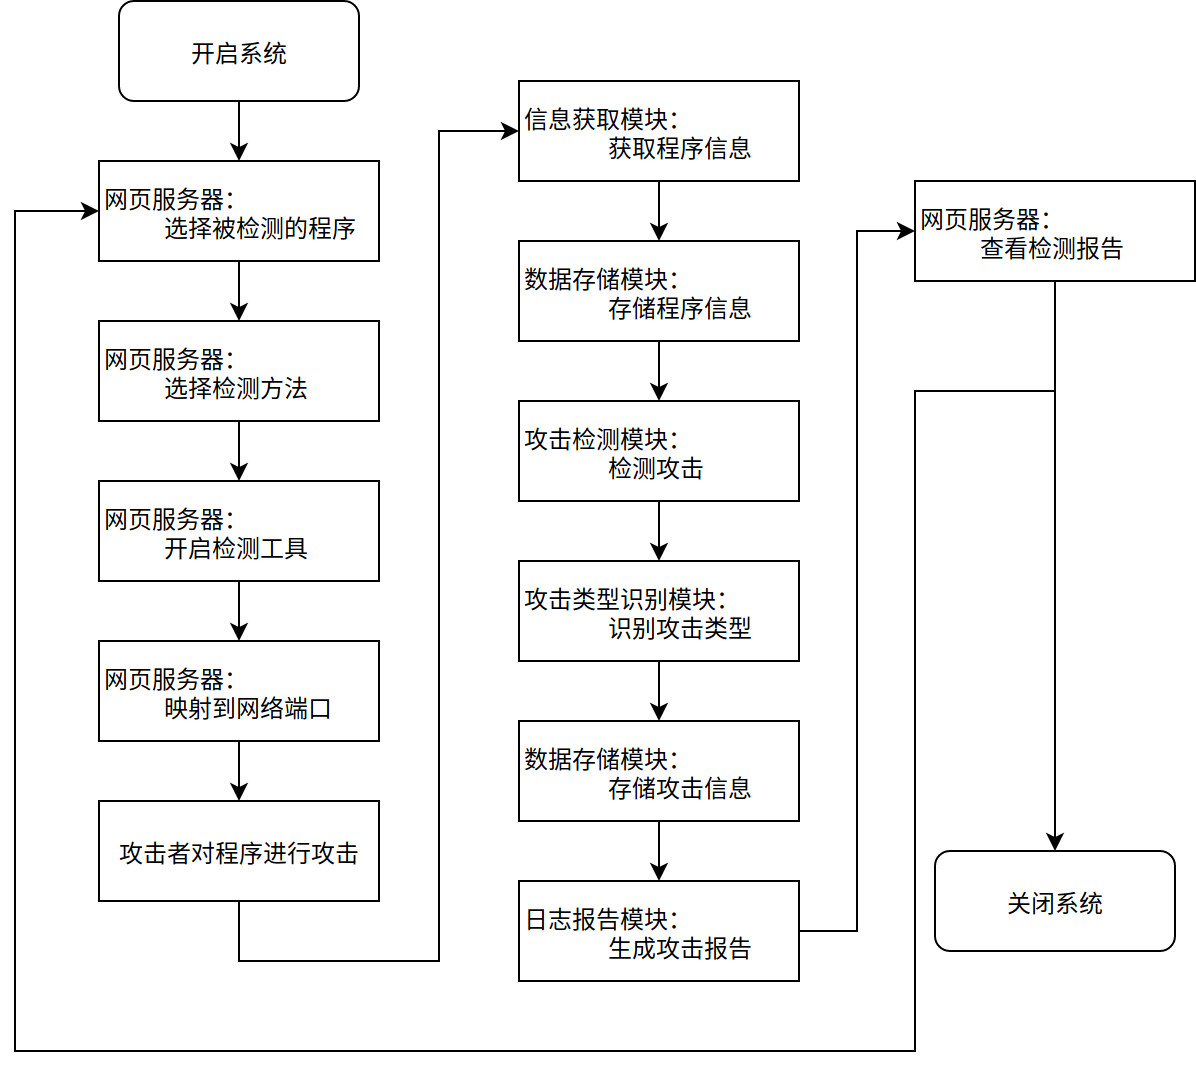

The diagram above was exported from draw.io. Its source (the exported page's mxGraphModel, read from the mxfile embedded in the PNG):
<mxGraphModel dx="1324" dy="740" grid="1" gridSize="10" guides="1" tooltips="1" connect="1" arrows="1" fold="1" page="1" pageScale="1" pageWidth="850" pageHeight="1100" math="0" shadow="0">
  <root>
    <mxCell id="0" />
    <mxCell id="1" parent="0" />
    <mxCell id="ZHbYV2mcYtdA5z5a5aOa-5" value="" style="edgeStyle=orthogonalEdgeStyle;rounded=0;orthogonalLoop=1;jettySize=auto;html=1;" parent="1" source="ZHbYV2mcYtdA5z5a5aOa-1" target="ZHbYV2mcYtdA5z5a5aOa-3" edge="1">
      <mxGeometry relative="1" as="geometry" />
    </mxCell>
    <mxCell id="ZHbYV2mcYtdA5z5a5aOa-1" value="开启系统" style="rounded=1;whiteSpace=wrap;html=1;" parent="1" vertex="1">
      <mxGeometry x="182" y="55" width="120" height="50" as="geometry" />
    </mxCell>
    <mxCell id="ZHbYV2mcYtdA5z5a5aOa-6" value="" style="edgeStyle=orthogonalEdgeStyle;rounded=0;orthogonalLoop=1;jettySize=auto;html=1;align=left;" parent="1" source="ZHbYV2mcYtdA5z5a5aOa-3" target="ZHbYV2mcYtdA5z5a5aOa-4" edge="1">
      <mxGeometry relative="1" as="geometry" />
    </mxCell>
    <mxCell id="ZHbYV2mcYtdA5z5a5aOa-3" value="&lt;div align=&quot;left&quot;&gt;网页服务器：&lt;br&gt;&lt;/div&gt;&lt;div align=&quot;left&quot;&gt;&amp;nbsp;&amp;nbsp;&amp;nbsp;&amp;nbsp;&amp;nbsp;&amp;nbsp;&amp;nbsp;&amp;nbsp;&amp;nbsp; 选择被检测的程序&lt;/div&gt;" style="rounded=0;whiteSpace=wrap;html=1;align=left;" parent="1" vertex="1">
      <mxGeometry x="172" y="135" width="140" height="50" as="geometry" />
    </mxCell>
    <mxCell id="ZHbYV2mcYtdA5z5a5aOa-8" value="" style="edgeStyle=orthogonalEdgeStyle;rounded=0;orthogonalLoop=1;jettySize=auto;html=1;align=left;" parent="1" source="ZHbYV2mcYtdA5z5a5aOa-4" target="ZHbYV2mcYtdA5z5a5aOa-7" edge="1">
      <mxGeometry relative="1" as="geometry" />
    </mxCell>
    <mxCell id="ZHbYV2mcYtdA5z5a5aOa-4" value="&lt;div&gt;网页服务器：&lt;/div&gt;&lt;div&gt;&amp;nbsp;&amp;nbsp;&amp;nbsp;&amp;nbsp;&amp;nbsp;&amp;nbsp;&amp;nbsp;&amp;nbsp;&amp;nbsp; 选择检测方法&lt;/div&gt;" style="rounded=0;whiteSpace=wrap;html=1;align=left;" parent="1" vertex="1">
      <mxGeometry x="172" y="215" width="140" height="50" as="geometry" />
    </mxCell>
    <mxCell id="ZHbYV2mcYtdA5z5a5aOa-10" value="" style="edgeStyle=orthogonalEdgeStyle;rounded=0;orthogonalLoop=1;jettySize=auto;html=1;align=left;" parent="1" source="ZHbYV2mcYtdA5z5a5aOa-7" target="ZHbYV2mcYtdA5z5a5aOa-9" edge="1">
      <mxGeometry relative="1" as="geometry" />
    </mxCell>
    <mxCell id="ZHbYV2mcYtdA5z5a5aOa-7" value="&lt;div&gt;网页服务器：&lt;/div&gt;&lt;div&gt;&amp;nbsp;&amp;nbsp;&amp;nbsp;&amp;nbsp;&amp;nbsp;&amp;nbsp;&amp;nbsp;&amp;nbsp;&amp;nbsp; 开启检测工具&lt;/div&gt;" style="rounded=0;whiteSpace=wrap;html=1;align=left;" parent="1" vertex="1">
      <mxGeometry x="172" y="295" width="140" height="50" as="geometry" />
    </mxCell>
    <mxCell id="ZHbYV2mcYtdA5z5a5aOa-12" value="" style="edgeStyle=orthogonalEdgeStyle;rounded=0;orthogonalLoop=1;jettySize=auto;html=1;align=left;" parent="1" source="ZHbYV2mcYtdA5z5a5aOa-9" target="ZHbYV2mcYtdA5z5a5aOa-11" edge="1">
      <mxGeometry relative="1" as="geometry" />
    </mxCell>
    <mxCell id="ZHbYV2mcYtdA5z5a5aOa-9" value="&lt;div&gt;网页服务器：&lt;/div&gt;&lt;div&gt;&amp;nbsp;&amp;nbsp;&amp;nbsp;&amp;nbsp;&amp;nbsp;&amp;nbsp;&amp;nbsp;&amp;nbsp;&amp;nbsp; 映射到网络端口&lt;/div&gt;" style="rounded=0;whiteSpace=wrap;html=1;align=left;" parent="1" vertex="1">
      <mxGeometry x="172" y="375" width="140" height="50" as="geometry" />
    </mxCell>
    <mxCell id="uWWjh3OrzpE2ekTP3QrZ-2" value="" style="edgeStyle=orthogonalEdgeStyle;rounded=0;orthogonalLoop=1;jettySize=auto;html=1;entryX=0;entryY=0.5;entryDx=0;entryDy=0;" edge="1" parent="1" source="ZHbYV2mcYtdA5z5a5aOa-11" target="uWWjh3OrzpE2ekTP3QrZ-3">
      <mxGeometry relative="1" as="geometry">
        <mxPoint x="392" y="480" as="targetPoint" />
        <Array as="points">
          <mxPoint x="242" y="535" />
          <mxPoint x="342" y="535" />
          <mxPoint x="342" y="120" />
        </Array>
      </mxGeometry>
    </mxCell>
    <mxCell id="ZHbYV2mcYtdA5z5a5aOa-11" value="攻击者对程序进行攻击" style="rounded=0;whiteSpace=wrap;html=1;align=center;" parent="1" vertex="1">
      <mxGeometry x="172" y="455" width="140" height="50" as="geometry" />
    </mxCell>
    <mxCell id="uWWjh3OrzpE2ekTP3QrZ-18" value="" style="edgeStyle=orthogonalEdgeStyle;rounded=0;orthogonalLoop=1;jettySize=auto;html=1;align=left;entryX=0;entryY=0.5;entryDx=0;entryDy=0;" edge="1" parent="1" source="ZHbYV2mcYtdA5z5a5aOa-13" target="ZHbYV2mcYtdA5z5a5aOa-3">
      <mxGeometry relative="1" as="geometry">
        <mxPoint x="792" y="190" as="targetPoint" />
        <Array as="points">
          <mxPoint x="650" y="250" />
          <mxPoint x="580" y="250" />
          <mxPoint x="580" y="580" />
          <mxPoint x="130" y="580" />
          <mxPoint x="130" y="160" />
        </Array>
      </mxGeometry>
    </mxCell>
    <mxCell id="ZHbYV2mcYtdA5z5a5aOa-13" value="&lt;div align=&quot;left&quot;&gt;网页服务器：&lt;br&gt;&lt;/div&gt;&lt;div align=&quot;left&quot;&gt;&amp;nbsp;&amp;nbsp;&amp;nbsp;&amp;nbsp;&amp;nbsp;&amp;nbsp;&amp;nbsp;&amp;nbsp;&amp;nbsp; 查看检测报告&lt;/div&gt;" style="rounded=0;whiteSpace=wrap;html=1;align=left;" parent="1" vertex="1">
      <mxGeometry x="580" y="145" width="140" height="50" as="geometry" />
    </mxCell>
    <mxCell id="uWWjh3OrzpE2ekTP3QrZ-5" value="" style="edgeStyle=orthogonalEdgeStyle;rounded=0;orthogonalLoop=1;jettySize=auto;html=1;" edge="1" parent="1" source="uWWjh3OrzpE2ekTP3QrZ-6" target="uWWjh3OrzpE2ekTP3QrZ-4">
      <mxGeometry relative="1" as="geometry" />
    </mxCell>
    <mxCell id="uWWjh3OrzpE2ekTP3QrZ-3" value="&lt;div&gt;信息获取模块：&lt;br&gt;&lt;/div&gt;&lt;div&gt;&amp;nbsp;&amp;nbsp;&amp;nbsp;&amp;nbsp;&amp;nbsp;&amp;nbsp;&amp;nbsp;&amp;nbsp;&amp;nbsp;&amp;nbsp;&amp;nbsp;&amp;nbsp;&amp;nbsp; 获取程序信息&lt;/div&gt;" style="rounded=0;whiteSpace=wrap;html=1;align=left;" vertex="1" parent="1">
      <mxGeometry x="382" y="95" width="140" height="50" as="geometry" />
    </mxCell>
    <mxCell id="uWWjh3OrzpE2ekTP3QrZ-9" value="" style="edgeStyle=orthogonalEdgeStyle;rounded=0;orthogonalLoop=1;jettySize=auto;html=1;" edge="1" parent="1" source="uWWjh3OrzpE2ekTP3QrZ-4" target="uWWjh3OrzpE2ekTP3QrZ-8">
      <mxGeometry relative="1" as="geometry" />
    </mxCell>
    <mxCell id="uWWjh3OrzpE2ekTP3QrZ-4" value="&lt;div&gt;攻击检测模块：&lt;br&gt;&lt;/div&gt;&lt;div&gt;&amp;nbsp;&amp;nbsp;&amp;nbsp;&amp;nbsp;&amp;nbsp;&amp;nbsp;&amp;nbsp;&amp;nbsp;&amp;nbsp;&amp;nbsp;&amp;nbsp;&amp;nbsp;&amp;nbsp; 检测攻击&lt;br&gt;&lt;/div&gt;" style="rounded=0;whiteSpace=wrap;html=1;align=left;" vertex="1" parent="1">
      <mxGeometry x="382" y="255" width="140" height="50" as="geometry" />
    </mxCell>
    <mxCell id="uWWjh3OrzpE2ekTP3QrZ-6" value="&lt;div&gt;数据存储模块：&lt;br&gt;&lt;/div&gt;&lt;div&gt;&amp;nbsp;&amp;nbsp;&amp;nbsp;&amp;nbsp;&amp;nbsp;&amp;nbsp;&amp;nbsp;&amp;nbsp;&amp;nbsp;&amp;nbsp;&amp;nbsp;&amp;nbsp;&amp;nbsp; 存储程序信息&lt;br&gt;&lt;/div&gt;" style="rounded=0;whiteSpace=wrap;html=1;align=left;" vertex="1" parent="1">
      <mxGeometry x="382" y="175" width="140" height="50" as="geometry" />
    </mxCell>
    <mxCell id="uWWjh3OrzpE2ekTP3QrZ-7" value="" style="edgeStyle=orthogonalEdgeStyle;rounded=0;orthogonalLoop=1;jettySize=auto;html=1;" edge="1" parent="1" source="uWWjh3OrzpE2ekTP3QrZ-3" target="uWWjh3OrzpE2ekTP3QrZ-6">
      <mxGeometry relative="1" as="geometry">
        <mxPoint x="452" y="145" as="sourcePoint" />
        <mxPoint x="452" y="255" as="targetPoint" />
      </mxGeometry>
    </mxCell>
    <mxCell id="uWWjh3OrzpE2ekTP3QrZ-11" value="" style="edgeStyle=orthogonalEdgeStyle;rounded=0;orthogonalLoop=1;jettySize=auto;html=1;" edge="1" parent="1" source="uWWjh3OrzpE2ekTP3QrZ-8" target="uWWjh3OrzpE2ekTP3QrZ-10">
      <mxGeometry relative="1" as="geometry" />
    </mxCell>
    <mxCell id="uWWjh3OrzpE2ekTP3QrZ-8" value="&lt;div&gt;攻击类型识别模块：&lt;br&gt;&lt;/div&gt;&lt;div&gt;&amp;nbsp;&amp;nbsp;&amp;nbsp;&amp;nbsp;&amp;nbsp;&amp;nbsp;&amp;nbsp;&amp;nbsp;&amp;nbsp;&amp;nbsp;&amp;nbsp;&amp;nbsp;&amp;nbsp; 识别攻击类型&lt;br&gt;&lt;/div&gt;" style="rounded=0;whiteSpace=wrap;html=1;align=left;" vertex="1" parent="1">
      <mxGeometry x="382" y="335" width="140" height="50" as="geometry" />
    </mxCell>
    <mxCell id="uWWjh3OrzpE2ekTP3QrZ-13" value="" style="edgeStyle=orthogonalEdgeStyle;rounded=0;orthogonalLoop=1;jettySize=auto;html=1;" edge="1" parent="1" source="uWWjh3OrzpE2ekTP3QrZ-10" target="uWWjh3OrzpE2ekTP3QrZ-12">
      <mxGeometry relative="1" as="geometry" />
    </mxCell>
    <mxCell id="uWWjh3OrzpE2ekTP3QrZ-10" value="&lt;div&gt;数据存储模块：&lt;br&gt;&lt;/div&gt;&lt;div&gt;&amp;nbsp;&amp;nbsp;&amp;nbsp;&amp;nbsp;&amp;nbsp;&amp;nbsp;&amp;nbsp;&amp;nbsp;&amp;nbsp;&amp;nbsp;&amp;nbsp;&amp;nbsp;&amp;nbsp; 存储攻击信息&lt;br&gt;&lt;/div&gt;" style="rounded=0;whiteSpace=wrap;html=1;align=left;" vertex="1" parent="1">
      <mxGeometry x="382" y="415" width="140" height="50" as="geometry" />
    </mxCell>
    <mxCell id="uWWjh3OrzpE2ekTP3QrZ-15" value="" style="edgeStyle=orthogonalEdgeStyle;rounded=0;orthogonalLoop=1;jettySize=auto;html=1;entryX=0;entryY=0.5;entryDx=0;entryDy=0;" edge="1" parent="1" source="uWWjh3OrzpE2ekTP3QrZ-12" target="ZHbYV2mcYtdA5z5a5aOa-13">
      <mxGeometry relative="1" as="geometry">
        <mxPoint x="602" y="520" as="targetPoint" />
      </mxGeometry>
    </mxCell>
    <mxCell id="uWWjh3OrzpE2ekTP3QrZ-12" value="&lt;div&gt;日志报告模块：&lt;br&gt;&lt;/div&gt;&lt;div&gt;&amp;nbsp;&amp;nbsp;&amp;nbsp;&amp;nbsp;&amp;nbsp;&amp;nbsp;&amp;nbsp;&amp;nbsp;&amp;nbsp;&amp;nbsp;&amp;nbsp;&amp;nbsp;&amp;nbsp; 生成攻击报告&lt;br&gt;&lt;/div&gt;" style="rounded=0;whiteSpace=wrap;html=1;align=left;" vertex="1" parent="1">
      <mxGeometry x="382" y="495" width="140" height="50" as="geometry" />
    </mxCell>
    <mxCell id="uWWjh3OrzpE2ekTP3QrZ-23" value="" style="edgeStyle=orthogonalEdgeStyle;rounded=0;orthogonalLoop=1;jettySize=auto;html=1;align=left;entryX=0.5;entryY=1;entryDx=0;entryDy=0;startArrow=classic;startFill=1;endArrow=none;endFill=0;" edge="1" parent="1" source="uWWjh3OrzpE2ekTP3QrZ-19" target="ZHbYV2mcYtdA5z5a5aOa-13">
      <mxGeometry relative="1" as="geometry">
        <mxPoint x="650" y="215" as="targetPoint" />
      </mxGeometry>
    </mxCell>
    <mxCell id="uWWjh3OrzpE2ekTP3QrZ-19" value="关闭系统" style="rounded=1;whiteSpace=wrap;html=1;" vertex="1" parent="1">
      <mxGeometry x="590" y="480" width="120" height="50" as="geometry" />
    </mxCell>
  </root>
</mxGraphModel>